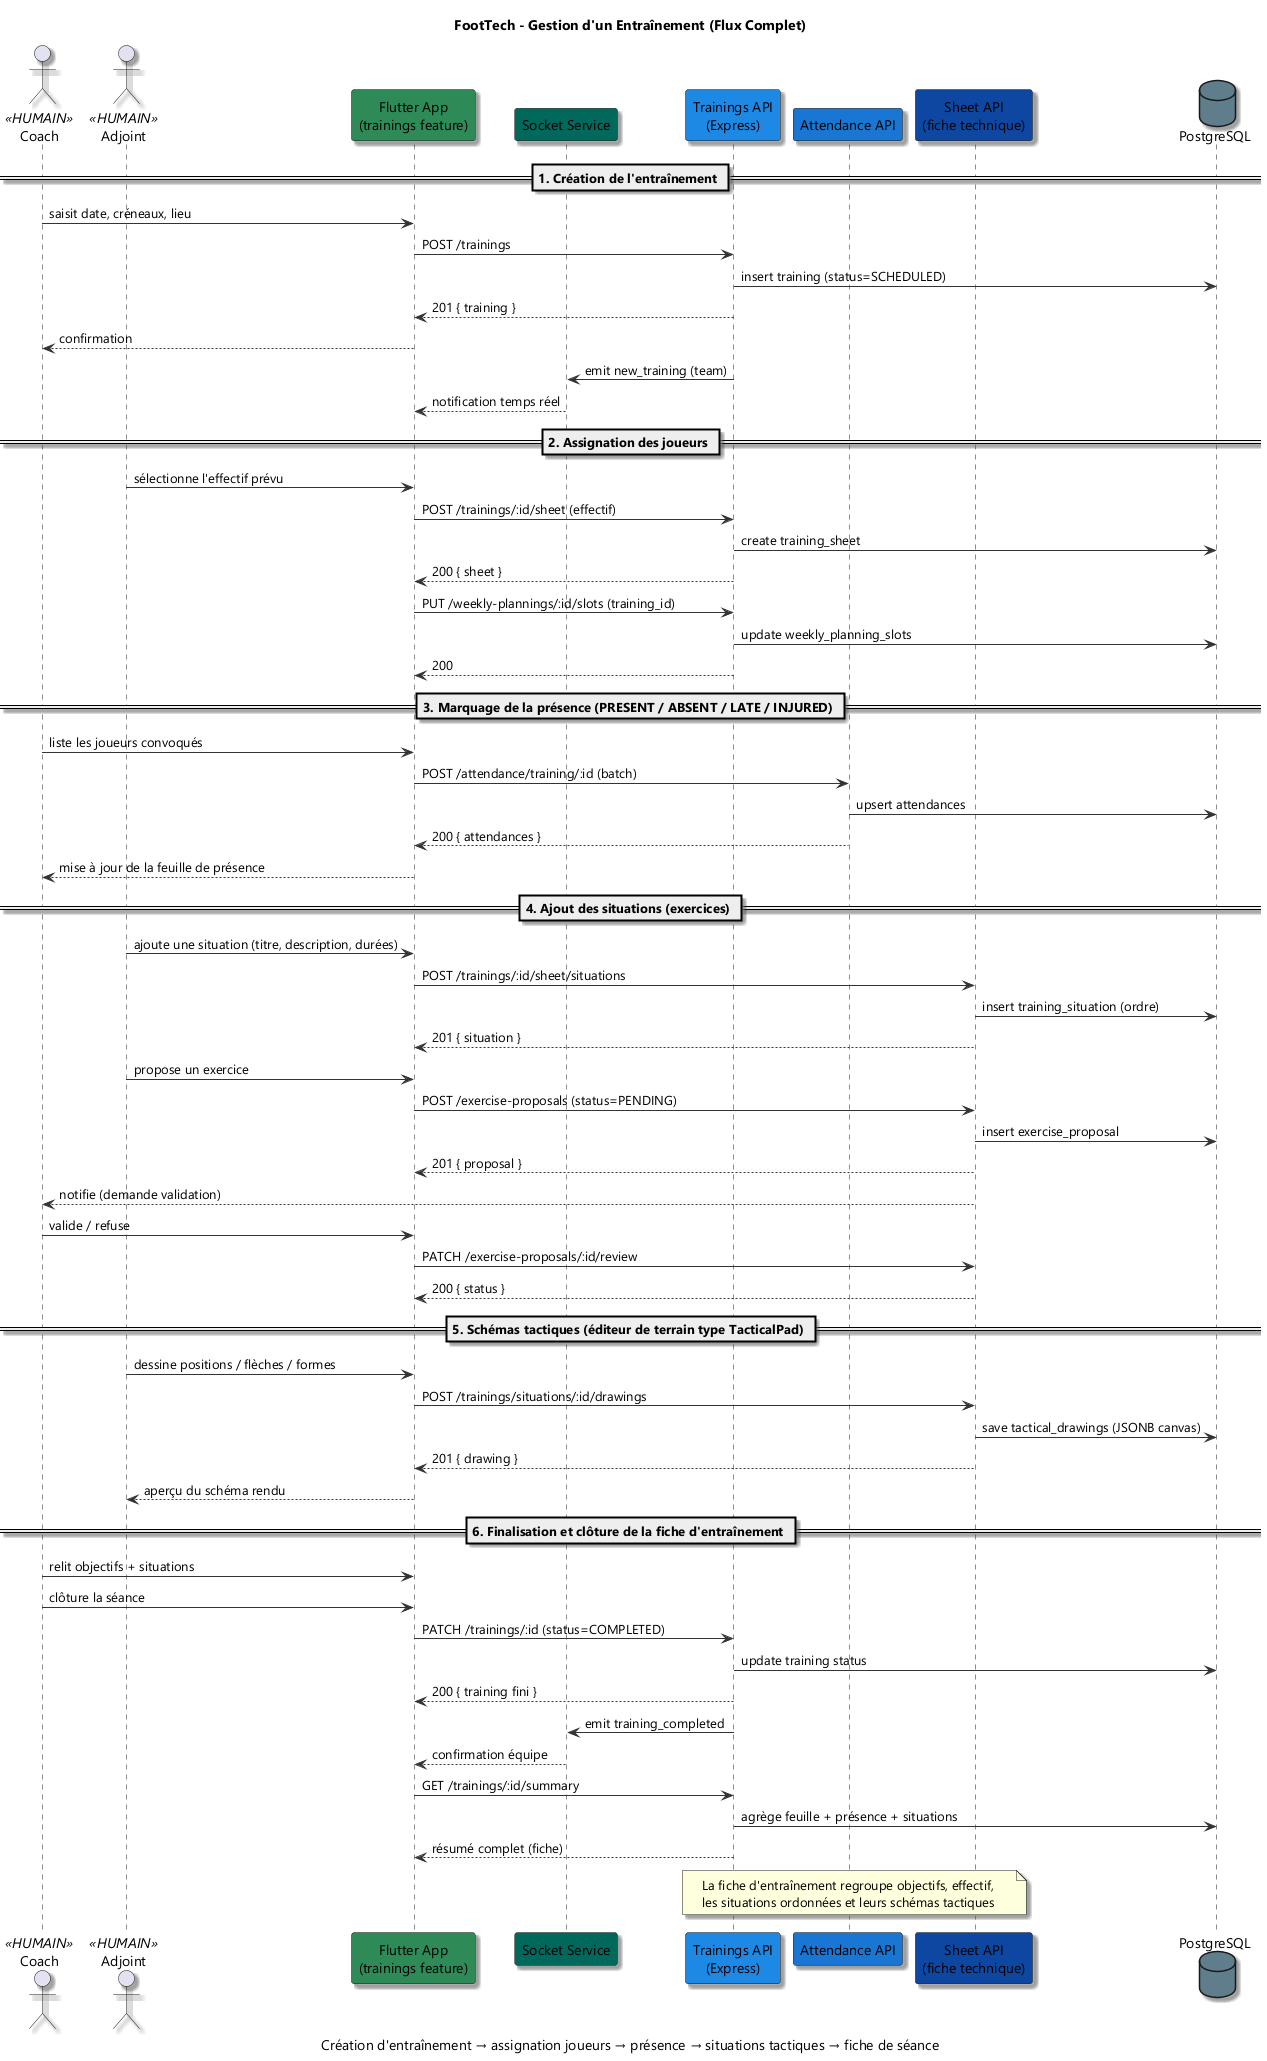

The diagram above was rendered by PlantUML. Its source (embedded in the PNG):
@startuml
!pragma layout smetana
title FootTech - Gestion d'un Entraînement (Flux Complet)
caption Création d'entraînement → assignation joueurs → présence → situations tactiques → fiche de séance

skinparam backgroundColor #FFFFFF
skinparam defaultFontName "Segoe UI"
skinparam shadowing true
skinparam ArrowColor #333333

' ============================================================================
' PARTICIPANTS
' ============================================================================
actor "Coach" as COACH <<HUMAIN>>
actor "Adjoint" as ADJOINT <<HUMAIN>>

' --- FLUTTER (VERT) ---
participant "Flutter App\n(trainings feature)" as FLUTTER #2E8B57
participant "Socket Service" as SOCKET #00695C

' --- API (BLEU) ---
participant "Trainings API\n(Express)" as TRAIN_API #1E88E5
participant "Attendance API" as ATTEND_API #1976D2
participant "Sheet API\n(fiche technique)" as SHEET_API #0D47A1

' --- DB ---
database "PostgreSQL" as PG #607D8B

' ============================================================================
' ÉTAPE 1 : CRÉATION DE L'ENTRAÎNEMENT
' ============================================================================
== 1. Création de l'entraînement ==

COACH -> FLUTTER : saisit date, créneaux, lieu
FLUTTER -> TRAIN_API : POST /trainings
TRAIN_API -> PG : insert training (status=SCHEDULED)
TRAIN_API --> FLUTTER : 201 { training }
FLUTTER --> COACH : confirmation

' Notifier les membres de l'équipe en temps réel
TRAIN_API -> SOCKET : emit new_training (team)
SOCKET --> FLUTTER : notification temps réel

' ============================================================================
' ÉTAPE 2 : ASSIGNATION DES JOUEURS (lié au planning)
' ============================================================================
== 2. Assignation des joueurs ==

ADJOINT -> FLUTTER : sélectionne l'effectif prévu
FLUTTER -> TRAIN_API : POST /trainings/:id/sheet (effectif)
TRAIN_API -> PG : create training_sheet
TRAIN_API --> FLUTTER : 200 { sheet }

' Optionnel : relier une case du planning hebdo
FLUTTER -> TRAIN_API : PUT /weekly-plannings/:id/slots (training_id)
TRAIN_API -> PG : update weekly_planning_slots
TRAIN_API --> FLUTTER : 200

' ============================================================================
' ÉTAPE 3 : MARQUAGE DE LA PRÉSENCE
' ============================================================================
== 3. Marquage de la présence (PRESENT / ABSENT / LATE / INJURED) ==

COACH -> FLUTTER : liste les joueurs convoqués
FLUTTER -> ATTEND_API : POST /attendance/training/:id (batch)
ATTEND_API -> PG : upsert attendances
ATTEND_API --> FLUTTER : 200 { attendances }
FLUTTER --> COACH : mise à jour de la feuille de présence

' ============================================================================
' ÉTAPE 4 : AJOUT DES SITUATIONS
' ============================================================================
== 4. Ajout des situations (exercices) ==

ADJOINT -> FLUTTER : ajoute une situation (titre, description, durées)
FLUTTER -> SHEET_API : POST /trainings/:id/sheet/situations
SHEET_API -> PG : insert training_situation (ordre)
SHEET_API --> FLUTTER : 201 { situation }

' Proposition d'exercice (workflow adjoint -> coach)
ADJOINT -> FLUTTER : propose un exercice
FLUTTER -> SHEET_API : POST /exercise-proposals (status=PENDING)
SHEET_API -> PG : insert exercise_proposal
SHEET_API --> FLUTTER : 201 { proposal }
SHEET_API --> COACH : notifie (demande validation)
COACH -> FLUTTER : valide / refuse
FLUTTER -> SHEET_API : PATCH /exercise-proposals/:id/review
SHEET_API --> FLUTTER : 200 { status }

' ============================================================================
' ÉTAPE 5 : DESSIN TACTIQUE (éditeur terrain)
' ============================================================================
== 5. Schémas tactiques (éditeur de terrain type TacticalPad) ==

ADJOINT -> FLUTTER : dessine positions / flèches / formes
FLUTTER -> SHEET_API : POST /trainings/situations/:id/drawings
SHEET_API -> PG : save tactical_drawings (JSONB canvas)
SHEET_API --> FLUTTER : 201 { drawing }
FLUTTER --> ADJOINT : aperçu du schéma rendu

' ============================================================================
' ÉTAPE 6 : VALIDATION DE LA FICHE
' ============================================================================
== 6. Finalisation et clôture de la fiche d'entraînement ==

COACH -> FLUTTER : relit objectifs + situations
COACH -> FLUTTER : clôture la séance
FLUTTER -> TRAIN_API : PATCH /trainings/:id (status=COMPLETED)
TRAIN_API -> PG : update training status
TRAIN_API --> FLUTTER : 200 { training fini }
TRAIN_API -> SOCKET : emit training_completed
SOCKET --> FLUTTER : confirmation équipe

' Synthèse en fin de séance
FLUTTER -> TRAIN_API : GET /trainings/:id/summary
TRAIN_API -> PG : agrège feuille + présence + situations
TRAIN_API --> FLUTTER : résumé complet (fiche)

note over TRAIN_API, SHEET_API : La fiche d'entraînement regroupe objectifs, effectif,\nles situations ordonnées et leurs schémas tactiques

@enduml